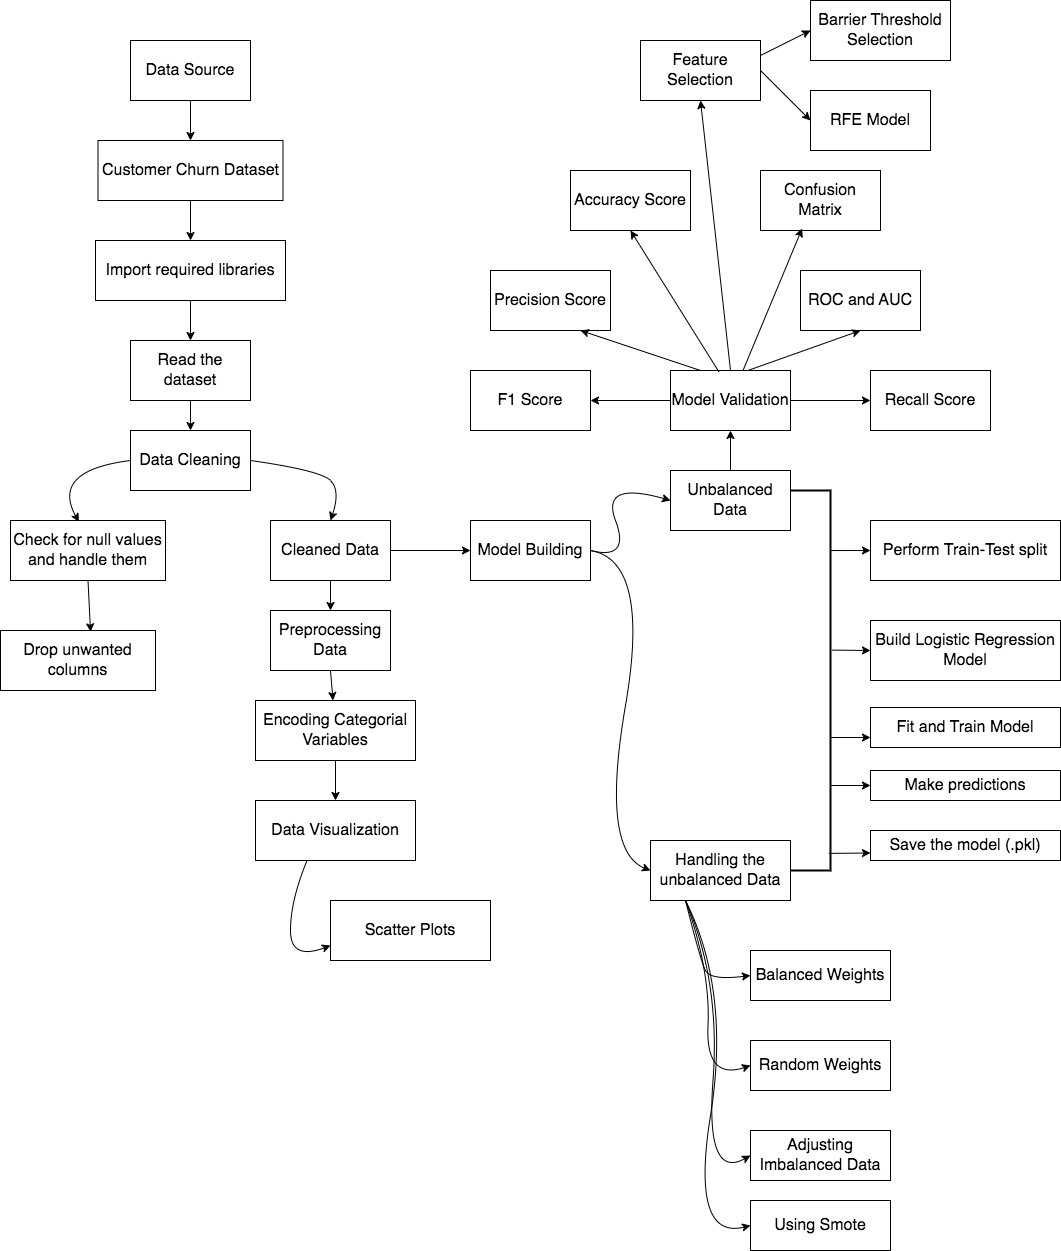

The diagram above was exported from draw.io. Its source (the exported page's mxGraphModel, read from the mxfile embedded in the PNG):
<mxGraphModel dx="1300" dy="772" grid="1" gridSize="10" guides="1" tooltips="1" connect="1" arrows="1" fold="1" page="1" pageScale="1" pageWidth="2336" pageHeight="1654" math="0" shadow="0">
  <root>
    <mxCell id="0" />
    <mxCell id="1" parent="0" />
    <mxCell id="bvATxZy7iNNxB7oMPNo--1" value="Data Source" style="rounded=0;whiteSpace=wrap;html=1;fontSize=16;" vertex="1" parent="1">
      <mxGeometry x="220" y="160" width="120" height="60" as="geometry" />
    </mxCell>
    <mxCell id="bvATxZy7iNNxB7oMPNo--2" value="Customer Churn Dataset" style="rounded=0;whiteSpace=wrap;html=1;fontSize=16;" vertex="1" parent="1">
      <mxGeometry x="187.5" y="260" width="185" height="60" as="geometry" />
    </mxCell>
    <mxCell id="bvATxZy7iNNxB7oMPNo--3" value="Import required libraries" style="rounded=0;whiteSpace=wrap;html=1;fontSize=16;" vertex="1" parent="1">
      <mxGeometry x="185" y="360" width="190" height="60" as="geometry" />
    </mxCell>
    <mxCell id="bvATxZy7iNNxB7oMPNo--4" value="Read the dataset" style="rounded=0;whiteSpace=wrap;html=1;fontSize=16;" vertex="1" parent="1">
      <mxGeometry x="220" y="460" width="120" height="60" as="geometry" />
    </mxCell>
    <mxCell id="bvATxZy7iNNxB7oMPNo--5" value="Data Cleaning" style="rounded=0;whiteSpace=wrap;html=1;fontSize=16;" vertex="1" parent="1">
      <mxGeometry x="220" y="550" width="120" height="60" as="geometry" />
    </mxCell>
    <mxCell id="bvATxZy7iNNxB7oMPNo--6" value="Check for null values and handle them" style="rounded=0;whiteSpace=wrap;html=1;fontSize=16;" vertex="1" parent="1">
      <mxGeometry x="100" y="640" width="155" height="60" as="geometry" />
    </mxCell>
    <mxCell id="bvATxZy7iNNxB7oMPNo--7" value="Drop unwanted columns" style="rounded=0;whiteSpace=wrap;html=1;fontSize=16;" vertex="1" parent="1">
      <mxGeometry x="90" y="750" width="155" height="60" as="geometry" />
    </mxCell>
    <mxCell id="bvATxZy7iNNxB7oMPNo--8" value="Cleaned Data" style="rounded=0;whiteSpace=wrap;html=1;fontSize=16;" vertex="1" parent="1">
      <mxGeometry x="360" y="640" width="120" height="60" as="geometry" />
    </mxCell>
    <mxCell id="bvATxZy7iNNxB7oMPNo--9" value="Preprocessing Data" style="rounded=0;whiteSpace=wrap;html=1;fontSize=16;" vertex="1" parent="1">
      <mxGeometry x="360" y="730" width="120" height="60" as="geometry" />
    </mxCell>
    <mxCell id="bvATxZy7iNNxB7oMPNo--10" value="Encoding Categorial Variables" style="rounded=0;whiteSpace=wrap;html=1;fontSize=16;" vertex="1" parent="1">
      <mxGeometry x="345" y="820" width="160" height="60" as="geometry" />
    </mxCell>
    <mxCell id="bvATxZy7iNNxB7oMPNo--11" value="Data Visualization" style="rounded=0;whiteSpace=wrap;html=1;fontSize=16;" vertex="1" parent="1">
      <mxGeometry x="345" y="920" width="160" height="60" as="geometry" />
    </mxCell>
    <mxCell id="bvATxZy7iNNxB7oMPNo--12" value="Scatter Plots" style="rounded=0;whiteSpace=wrap;html=1;fontSize=16;" vertex="1" parent="1">
      <mxGeometry x="420" y="1020" width="160" height="60" as="geometry" />
    </mxCell>
    <mxCell id="bvATxZy7iNNxB7oMPNo--13" value="Model Building" style="rounded=0;whiteSpace=wrap;html=1;fontSize=16;" vertex="1" parent="1">
      <mxGeometry x="560" y="640" width="120" height="60" as="geometry" />
    </mxCell>
    <mxCell id="bvATxZy7iNNxB7oMPNo--14" value="Unbalanced Data" style="rounded=0;whiteSpace=wrap;html=1;fontSize=16;" vertex="1" parent="1">
      <mxGeometry x="760" y="590" width="120" height="60" as="geometry" />
    </mxCell>
    <mxCell id="bvATxZy7iNNxB7oMPNo--15" value="Model Validation" style="rounded=0;whiteSpace=wrap;html=1;fontSize=16;" vertex="1" parent="1">
      <mxGeometry x="760" y="490" width="120" height="60" as="geometry" />
    </mxCell>
    <mxCell id="bvATxZy7iNNxB7oMPNo--16" value="F1 Score" style="rounded=0;whiteSpace=wrap;html=1;fontSize=16;" vertex="1" parent="1">
      <mxGeometry x="560" y="490" width="120" height="60" as="geometry" />
    </mxCell>
    <mxCell id="bvATxZy7iNNxB7oMPNo--17" value="Recall Score" style="rounded=0;whiteSpace=wrap;html=1;fontSize=16;" vertex="1" parent="1">
      <mxGeometry x="960" y="490" width="120" height="60" as="geometry" />
    </mxCell>
    <mxCell id="bvATxZy7iNNxB7oMPNo--18" value="Precision Score" style="rounded=0;whiteSpace=wrap;html=1;fontSize=16;" vertex="1" parent="1">
      <mxGeometry x="580" y="390" width="120" height="60" as="geometry" />
    </mxCell>
    <mxCell id="bvATxZy7iNNxB7oMPNo--19" value="ROC and AUC" style="rounded=0;whiteSpace=wrap;html=1;fontSize=16;" vertex="1" parent="1">
      <mxGeometry x="890" y="390" width="120" height="60" as="geometry" />
    </mxCell>
    <mxCell id="bvATxZy7iNNxB7oMPNo--20" value="Accuracy Score" style="rounded=0;whiteSpace=wrap;html=1;fontSize=16;" vertex="1" parent="1">
      <mxGeometry x="660" y="290" width="120" height="60" as="geometry" />
    </mxCell>
    <mxCell id="bvATxZy7iNNxB7oMPNo--21" value="Confusion Matrix" style="rounded=0;whiteSpace=wrap;html=1;fontSize=16;" vertex="1" parent="1">
      <mxGeometry x="850" y="290" width="120" height="60" as="geometry" />
    </mxCell>
    <mxCell id="bvATxZy7iNNxB7oMPNo--22" value="Feature Selection" style="rounded=0;whiteSpace=wrap;html=1;fontSize=16;" vertex="1" parent="1">
      <mxGeometry x="730" y="160" width="120" height="60" as="geometry" />
    </mxCell>
    <mxCell id="bvATxZy7iNNxB7oMPNo--23" value="RFE Model" style="rounded=0;whiteSpace=wrap;html=1;fontSize=16;" vertex="1" parent="1">
      <mxGeometry x="900" y="210" width="120" height="60" as="geometry" />
    </mxCell>
    <mxCell id="bvATxZy7iNNxB7oMPNo--24" value="Barrier Threshold Selection" style="rounded=0;whiteSpace=wrap;html=1;fontSize=16;" vertex="1" parent="1">
      <mxGeometry x="900" y="120" width="140" height="60" as="geometry" />
    </mxCell>
    <mxCell id="bvATxZy7iNNxB7oMPNo--25" value="Handling the unbalanced Data" style="rounded=0;whiteSpace=wrap;html=1;fontSize=16;" vertex="1" parent="1">
      <mxGeometry x="740" y="960" width="140" height="60" as="geometry" />
    </mxCell>
    <mxCell id="bvATxZy7iNNxB7oMPNo--26" value="Balanced Weights" style="rounded=0;whiteSpace=wrap;html=1;fontSize=16;" vertex="1" parent="1">
      <mxGeometry x="840" y="1070" width="140" height="50" as="geometry" />
    </mxCell>
    <mxCell id="bvATxZy7iNNxB7oMPNo--27" value="Random Weights" style="rounded=0;whiteSpace=wrap;html=1;fontSize=16;" vertex="1" parent="1">
      <mxGeometry x="840" y="1160" width="140" height="50" as="geometry" />
    </mxCell>
    <mxCell id="bvATxZy7iNNxB7oMPNo--28" value="Adjusting Imbalanced Data" style="rounded=0;whiteSpace=wrap;html=1;fontSize=16;" vertex="1" parent="1">
      <mxGeometry x="840" y="1250" width="140" height="50" as="geometry" />
    </mxCell>
    <mxCell id="bvATxZy7iNNxB7oMPNo--29" value="Using Smote" style="rounded=0;whiteSpace=wrap;html=1;fontSize=16;" vertex="1" parent="1">
      <mxGeometry x="840" y="1320" width="140" height="50" as="geometry" />
    </mxCell>
    <mxCell id="bvATxZy7iNNxB7oMPNo--30" value="Perform Train-Test split" style="rounded=0;whiteSpace=wrap;html=1;fontSize=16;" vertex="1" parent="1">
      <mxGeometry x="960" y="640" width="190" height="60" as="geometry" />
    </mxCell>
    <mxCell id="bvATxZy7iNNxB7oMPNo--31" value="Build Logistic Regression Model" style="rounded=0;whiteSpace=wrap;html=1;fontSize=16;" vertex="1" parent="1">
      <mxGeometry x="960" y="740" width="190" height="60" as="geometry" />
    </mxCell>
    <mxCell id="bvATxZy7iNNxB7oMPNo--32" value="Fit and Train Model" style="rounded=0;whiteSpace=wrap;html=1;fontSize=16;" vertex="1" parent="1">
      <mxGeometry x="960" y="827" width="190" height="40" as="geometry" />
    </mxCell>
    <mxCell id="bvATxZy7iNNxB7oMPNo--33" value="Make predictions" style="rounded=0;whiteSpace=wrap;html=1;fontSize=16;" vertex="1" parent="1">
      <mxGeometry x="960" y="890" width="190" height="30" as="geometry" />
    </mxCell>
    <mxCell id="bvATxZy7iNNxB7oMPNo--34" value="Save the model (.pkl)" style="rounded=0;whiteSpace=wrap;html=1;fontSize=16;" vertex="1" parent="1">
      <mxGeometry x="960" y="950" width="190" height="30" as="geometry" />
    </mxCell>
    <mxCell id="bvATxZy7iNNxB7oMPNo--35" value="" style="endArrow=classic;html=1;rounded=0;exitX=0.5;exitY=1;exitDx=0;exitDy=0;entryX=0.5;entryY=0;entryDx=0;entryDy=0;" edge="1" parent="1" source="bvATxZy7iNNxB7oMPNo--1" target="bvATxZy7iNNxB7oMPNo--2">
      <mxGeometry width="50" height="50" relative="1" as="geometry">
        <mxPoint x="530" y="490" as="sourcePoint" />
        <mxPoint x="280" y="270" as="targetPoint" />
      </mxGeometry>
    </mxCell>
    <mxCell id="bvATxZy7iNNxB7oMPNo--36" value="" style="endArrow=classic;html=1;rounded=0;exitX=0.5;exitY=1;exitDx=0;exitDy=0;entryX=0.5;entryY=0;entryDx=0;entryDy=0;" edge="1" parent="1" source="bvATxZy7iNNxB7oMPNo--2" target="bvATxZy7iNNxB7oMPNo--3">
      <mxGeometry width="50" height="50" relative="1" as="geometry">
        <mxPoint x="530" y="490" as="sourcePoint" />
        <mxPoint x="580" y="440" as="targetPoint" />
      </mxGeometry>
    </mxCell>
    <mxCell id="bvATxZy7iNNxB7oMPNo--37" value="" style="endArrow=classic;html=1;rounded=0;exitX=0.5;exitY=1;exitDx=0;exitDy=0;entryX=0.5;entryY=0;entryDx=0;entryDy=0;" edge="1" parent="1" source="bvATxZy7iNNxB7oMPNo--3" target="bvATxZy7iNNxB7oMPNo--4">
      <mxGeometry width="50" height="50" relative="1" as="geometry">
        <mxPoint x="530" y="580" as="sourcePoint" />
        <mxPoint x="580" y="530" as="targetPoint" />
      </mxGeometry>
    </mxCell>
    <mxCell id="bvATxZy7iNNxB7oMPNo--38" value="" style="endArrow=classic;html=1;rounded=0;exitX=0.5;exitY=1;exitDx=0;exitDy=0;entryX=0.5;entryY=0;entryDx=0;entryDy=0;" edge="1" parent="1" source="bvATxZy7iNNxB7oMPNo--4" target="bvATxZy7iNNxB7oMPNo--5">
      <mxGeometry width="50" height="50" relative="1" as="geometry">
        <mxPoint x="530" y="580" as="sourcePoint" />
        <mxPoint x="580" y="530" as="targetPoint" />
      </mxGeometry>
    </mxCell>
    <mxCell id="bvATxZy7iNNxB7oMPNo--39" value="" style="curved=1;endArrow=classic;html=1;rounded=0;exitX=1;exitY=0.5;exitDx=0;exitDy=0;entryX=0.5;entryY=0;entryDx=0;entryDy=0;" edge="1" parent="1" source="bvATxZy7iNNxB7oMPNo--5" target="bvATxZy7iNNxB7oMPNo--8">
      <mxGeometry width="50" height="50" relative="1" as="geometry">
        <mxPoint x="530" y="580" as="sourcePoint" />
        <mxPoint x="580" y="530" as="targetPoint" />
        <Array as="points">
          <mxPoint x="410" y="590" />
          <mxPoint x="430" y="610" />
        </Array>
      </mxGeometry>
    </mxCell>
    <mxCell id="bvATxZy7iNNxB7oMPNo--40" value="" style="curved=1;endArrow=classic;html=1;rounded=0;exitX=0;exitY=0.5;exitDx=0;exitDy=0;entryX=0.441;entryY=0.022;entryDx=0;entryDy=0;entryPerimeter=0;" edge="1" parent="1" source="bvATxZy7iNNxB7oMPNo--5" target="bvATxZy7iNNxB7oMPNo--6">
      <mxGeometry width="50" height="50" relative="1" as="geometry">
        <mxPoint x="530" y="710" as="sourcePoint" />
        <mxPoint x="580" y="660" as="targetPoint" />
        <Array as="points">
          <mxPoint x="140" y="590" />
        </Array>
      </mxGeometry>
    </mxCell>
    <mxCell id="bvATxZy7iNNxB7oMPNo--41" value="" style="endArrow=classic;html=1;rounded=0;exitX=0.5;exitY=1;exitDx=0;exitDy=0;entryX=0.581;entryY=0.022;entryDx=0;entryDy=0;entryPerimeter=0;" edge="1" parent="1" source="bvATxZy7iNNxB7oMPNo--6" target="bvATxZy7iNNxB7oMPNo--7">
      <mxGeometry width="50" height="50" relative="1" as="geometry">
        <mxPoint x="530" y="710" as="sourcePoint" />
        <mxPoint x="180" y="750" as="targetPoint" />
      </mxGeometry>
    </mxCell>
    <mxCell id="bvATxZy7iNNxB7oMPNo--43" value="" style="curved=1;endArrow=classic;html=1;rounded=0;exitX=0.323;exitY=0.994;exitDx=0;exitDy=0;exitPerimeter=0;entryX=0;entryY=0.75;entryDx=0;entryDy=0;" edge="1" parent="1" source="bvATxZy7iNNxB7oMPNo--11" target="bvATxZy7iNNxB7oMPNo--12">
      <mxGeometry width="50" height="50" relative="1" as="geometry">
        <mxPoint x="530" y="870" as="sourcePoint" />
        <mxPoint x="580" y="820" as="targetPoint" />
        <Array as="points">
          <mxPoint x="380" y="1020" />
          <mxPoint x="380" y="1080" />
        </Array>
      </mxGeometry>
    </mxCell>
    <mxCell id="bvATxZy7iNNxB7oMPNo--44" value="" style="endArrow=classic;html=1;rounded=0;exitX=1;exitY=0.5;exitDx=0;exitDy=0;entryX=0;entryY=0.5;entryDx=0;entryDy=0;" edge="1" parent="1" source="bvATxZy7iNNxB7oMPNo--8" target="bvATxZy7iNNxB7oMPNo--13">
      <mxGeometry width="50" height="50" relative="1" as="geometry">
        <mxPoint x="530" y="870" as="sourcePoint" />
        <mxPoint x="580" y="820" as="targetPoint" />
      </mxGeometry>
    </mxCell>
    <mxCell id="bvATxZy7iNNxB7oMPNo--46" value="" style="curved=1;endArrow=classic;html=1;rounded=0;exitX=1;exitY=0.5;exitDx=0;exitDy=0;entryX=0;entryY=0.5;entryDx=0;entryDy=0;" edge="1" parent="1" source="bvATxZy7iNNxB7oMPNo--13" target="bvATxZy7iNNxB7oMPNo--14">
      <mxGeometry width="50" height="50" relative="1" as="geometry">
        <mxPoint x="530" y="650" as="sourcePoint" />
        <mxPoint x="580" y="600" as="targetPoint" />
        <Array as="points">
          <mxPoint x="720" y="680" />
          <mxPoint x="690" y="600" />
        </Array>
      </mxGeometry>
    </mxCell>
    <mxCell id="bvATxZy7iNNxB7oMPNo--47" value="" style="curved=1;endArrow=classic;html=1;rounded=0;entryX=0;entryY=0.5;entryDx=0;entryDy=0;exitX=1;exitY=0.5;exitDx=0;exitDy=0;" edge="1" parent="1" source="bvATxZy7iNNxB7oMPNo--13" target="bvATxZy7iNNxB7oMPNo--25">
      <mxGeometry width="50" height="50" relative="1" as="geometry">
        <mxPoint x="530" y="650" as="sourcePoint" />
        <mxPoint x="580" y="600" as="targetPoint" />
        <Array as="points">
          <mxPoint x="740" y="680" />
          <mxPoint x="690" y="970" />
        </Array>
      </mxGeometry>
    </mxCell>
    <mxCell id="bvATxZy7iNNxB7oMPNo--48" value="" style="endArrow=classic;html=1;rounded=0;exitX=0.5;exitY=1;exitDx=0;exitDy=0;entryX=0.5;entryY=0;entryDx=0;entryDy=0;" edge="1" parent="1" source="bvATxZy7iNNxB7oMPNo--8" target="bvATxZy7iNNxB7oMPNo--9">
      <mxGeometry width="50" height="50" relative="1" as="geometry">
        <mxPoint x="530" y="780" as="sourcePoint" />
        <mxPoint x="580" y="730" as="targetPoint" />
      </mxGeometry>
    </mxCell>
    <mxCell id="bvATxZy7iNNxB7oMPNo--49" value="" style="endArrow=classic;html=1;rounded=0;exitX=0.5;exitY=1;exitDx=0;exitDy=0;" edge="1" parent="1" source="bvATxZy7iNNxB7oMPNo--9" target="bvATxZy7iNNxB7oMPNo--10">
      <mxGeometry width="50" height="50" relative="1" as="geometry">
        <mxPoint x="530" y="780" as="sourcePoint" />
        <mxPoint x="580" y="730" as="targetPoint" />
      </mxGeometry>
    </mxCell>
    <mxCell id="bvATxZy7iNNxB7oMPNo--50" value="" style="endArrow=classic;html=1;rounded=0;exitX=0.5;exitY=1;exitDx=0;exitDy=0;" edge="1" parent="1" source="bvATxZy7iNNxB7oMPNo--10" target="bvATxZy7iNNxB7oMPNo--11">
      <mxGeometry width="50" height="50" relative="1" as="geometry">
        <mxPoint x="530" y="780" as="sourcePoint" />
        <mxPoint x="580" y="730" as="targetPoint" />
      </mxGeometry>
    </mxCell>
    <mxCell id="bvATxZy7iNNxB7oMPNo--51" value="" style="endArrow=classic;html=1;rounded=0;entryX=0.5;entryY=1;entryDx=0;entryDy=0;exitX=0.5;exitY=0;exitDx=0;exitDy=0;" edge="1" parent="1" source="bvATxZy7iNNxB7oMPNo--14" target="bvATxZy7iNNxB7oMPNo--15">
      <mxGeometry width="50" height="50" relative="1" as="geometry">
        <mxPoint x="530" y="500" as="sourcePoint" />
        <mxPoint x="580" y="450" as="targetPoint" />
      </mxGeometry>
    </mxCell>
    <mxCell id="bvATxZy7iNNxB7oMPNo--52" value="" style="endArrow=classic;html=1;rounded=0;entryX=1;entryY=0.5;entryDx=0;entryDy=0;exitX=0;exitY=0.5;exitDx=0;exitDy=0;" edge="1" parent="1" source="bvATxZy7iNNxB7oMPNo--15" target="bvATxZy7iNNxB7oMPNo--16">
      <mxGeometry width="50" height="50" relative="1" as="geometry">
        <mxPoint x="530" y="500" as="sourcePoint" />
        <mxPoint x="580" y="450" as="targetPoint" />
      </mxGeometry>
    </mxCell>
    <mxCell id="bvATxZy7iNNxB7oMPNo--53" value="" style="endArrow=classic;html=1;rounded=0;exitX=1;exitY=0.5;exitDx=0;exitDy=0;entryX=0;entryY=0.5;entryDx=0;entryDy=0;" edge="1" parent="1" source="bvATxZy7iNNxB7oMPNo--15" target="bvATxZy7iNNxB7oMPNo--17">
      <mxGeometry width="50" height="50" relative="1" as="geometry">
        <mxPoint x="530" y="500" as="sourcePoint" />
        <mxPoint x="580" y="450" as="targetPoint" />
      </mxGeometry>
    </mxCell>
    <mxCell id="bvATxZy7iNNxB7oMPNo--54" value="" style="endArrow=classic;html=1;rounded=0;entryX=0.75;entryY=1;entryDx=0;entryDy=0;exitX=0.25;exitY=0;exitDx=0;exitDy=0;" edge="1" parent="1" source="bvATxZy7iNNxB7oMPNo--15" target="bvATxZy7iNNxB7oMPNo--18">
      <mxGeometry width="50" height="50" relative="1" as="geometry">
        <mxPoint x="530" y="500" as="sourcePoint" />
        <mxPoint x="580" y="450" as="targetPoint" />
      </mxGeometry>
    </mxCell>
    <mxCell id="bvATxZy7iNNxB7oMPNo--55" value="" style="endArrow=classic;html=1;rounded=0;entryX=0.5;entryY=1;entryDx=0;entryDy=0;exitX=0.653;exitY=-0.006;exitDx=0;exitDy=0;exitPerimeter=0;" edge="1" parent="1" source="bvATxZy7iNNxB7oMPNo--15" target="bvATxZy7iNNxB7oMPNo--19">
      <mxGeometry width="50" height="50" relative="1" as="geometry">
        <mxPoint x="530" y="500" as="sourcePoint" />
        <mxPoint x="580" y="450" as="targetPoint" />
      </mxGeometry>
    </mxCell>
    <mxCell id="bvATxZy7iNNxB7oMPNo--56" value="" style="endArrow=classic;html=1;rounded=0;entryX=0.5;entryY=1;entryDx=0;entryDy=0;exitX=0.403;exitY=0.022;exitDx=0;exitDy=0;exitPerimeter=0;" edge="1" parent="1" source="bvATxZy7iNNxB7oMPNo--15" target="bvATxZy7iNNxB7oMPNo--20">
      <mxGeometry width="50" height="50" relative="1" as="geometry">
        <mxPoint x="530" y="500" as="sourcePoint" />
        <mxPoint x="580" y="450" as="targetPoint" />
      </mxGeometry>
    </mxCell>
    <mxCell id="bvATxZy7iNNxB7oMPNo--57" value="" style="endArrow=classic;html=1;rounded=0;entryX=0.347;entryY=0.967;entryDx=0;entryDy=0;entryPerimeter=0;" edge="1" parent="1" source="bvATxZy7iNNxB7oMPNo--15" target="bvATxZy7iNNxB7oMPNo--21">
      <mxGeometry width="50" height="50" relative="1" as="geometry">
        <mxPoint x="530" y="500" as="sourcePoint" />
        <mxPoint x="580" y="450" as="targetPoint" />
      </mxGeometry>
    </mxCell>
    <mxCell id="bvATxZy7iNNxB7oMPNo--58" value="" style="endArrow=classic;html=1;rounded=0;entryX=0.5;entryY=1;entryDx=0;entryDy=0;exitX=0.5;exitY=0;exitDx=0;exitDy=0;" edge="1" parent="1" source="bvATxZy7iNNxB7oMPNo--15" target="bvATxZy7iNNxB7oMPNo--22">
      <mxGeometry width="50" height="50" relative="1" as="geometry">
        <mxPoint x="530" y="500" as="sourcePoint" />
        <mxPoint x="580" y="450" as="targetPoint" />
      </mxGeometry>
    </mxCell>
    <mxCell id="bvATxZy7iNNxB7oMPNo--59" value="" style="endArrow=classic;html=1;rounded=0;entryX=0;entryY=0.5;entryDx=0;entryDy=0;exitX=1;exitY=0.25;exitDx=0;exitDy=0;" edge="1" parent="1" source="bvATxZy7iNNxB7oMPNo--22" target="bvATxZy7iNNxB7oMPNo--24">
      <mxGeometry width="50" height="50" relative="1" as="geometry">
        <mxPoint x="530" y="440" as="sourcePoint" />
        <mxPoint x="580" y="390" as="targetPoint" />
      </mxGeometry>
    </mxCell>
    <mxCell id="bvATxZy7iNNxB7oMPNo--60" value="" style="endArrow=classic;html=1;rounded=0;entryX=0;entryY=0.5;entryDx=0;entryDy=0;exitX=1;exitY=0.5;exitDx=0;exitDy=0;" edge="1" parent="1" source="bvATxZy7iNNxB7oMPNo--22" target="bvATxZy7iNNxB7oMPNo--23">
      <mxGeometry width="50" height="50" relative="1" as="geometry">
        <mxPoint x="530" y="440" as="sourcePoint" />
        <mxPoint x="580" y="390" as="targetPoint" />
      </mxGeometry>
    </mxCell>
    <mxCell id="bvATxZy7iNNxB7oMPNo--65" value="" style="curved=1;endArrow=classic;html=1;rounded=0;entryX=0;entryY=0.5;entryDx=0;entryDy=0;exitX=0.25;exitY=1;exitDx=0;exitDy=0;" edge="1" parent="1" source="bvATxZy7iNNxB7oMPNo--25" target="bvATxZy7iNNxB7oMPNo--26">
      <mxGeometry width="50" height="50" relative="1" as="geometry">
        <mxPoint x="530" y="1100" as="sourcePoint" />
        <mxPoint x="580" y="1050" as="targetPoint" />
        <Array as="points">
          <mxPoint x="790" y="1080" />
          <mxPoint x="800" y="1100" />
        </Array>
      </mxGeometry>
    </mxCell>
    <mxCell id="bvATxZy7iNNxB7oMPNo--66" value="" style="curved=1;endArrow=classic;html=1;rounded=0;entryX=0;entryY=0.5;entryDx=0;entryDy=0;exitX=0.25;exitY=1;exitDx=0;exitDy=0;" edge="1" parent="1" source="bvATxZy7iNNxB7oMPNo--25" target="bvATxZy7iNNxB7oMPNo--27">
      <mxGeometry width="50" height="50" relative="1" as="geometry">
        <mxPoint x="805" y="1030" as="sourcePoint" />
        <mxPoint x="850" y="1105" as="targetPoint" />
        <Array as="points">
          <mxPoint x="800" y="1090" />
          <mxPoint x="795" y="1200" />
        </Array>
      </mxGeometry>
    </mxCell>
    <mxCell id="bvATxZy7iNNxB7oMPNo--67" value="" style="curved=1;endArrow=classic;html=1;rounded=0;entryX=0;entryY=0.5;entryDx=0;entryDy=0;exitX=0.25;exitY=1;exitDx=0;exitDy=0;" edge="1" parent="1" source="bvATxZy7iNNxB7oMPNo--25" target="bvATxZy7iNNxB7oMPNo--28">
      <mxGeometry width="50" height="50" relative="1" as="geometry">
        <mxPoint x="805" y="1030" as="sourcePoint" />
        <mxPoint x="850" y="1195" as="targetPoint" />
        <Array as="points">
          <mxPoint x="810" y="1100" />
          <mxPoint x="795" y="1300" />
        </Array>
      </mxGeometry>
    </mxCell>
    <mxCell id="bvATxZy7iNNxB7oMPNo--68" value="" style="curved=1;endArrow=classic;html=1;rounded=0;entryX=0;entryY=0.5;entryDx=0;entryDy=0;exitX=0.25;exitY=1;exitDx=0;exitDy=0;" edge="1" parent="1" source="bvATxZy7iNNxB7oMPNo--25" target="bvATxZy7iNNxB7oMPNo--29">
      <mxGeometry width="50" height="50" relative="1" as="geometry">
        <mxPoint x="805" y="1030" as="sourcePoint" />
        <mxPoint x="850" y="1285" as="targetPoint" />
        <Array as="points">
          <mxPoint x="820" y="1110" />
          <mxPoint x="780" y="1360" />
        </Array>
      </mxGeometry>
    </mxCell>
    <mxCell id="bvATxZy7iNNxB7oMPNo--70" value="" style="strokeWidth=2;html=1;shape=mxgraph.flowchart.annotation_1;align=left;pointerEvents=1;rotation=-180;" vertex="1" parent="1">
      <mxGeometry x="880" y="610" width="40" height="380" as="geometry" />
    </mxCell>
    <mxCell id="bvATxZy7iNNxB7oMPNo--72" value="" style="endArrow=classic;html=1;rounded=0;entryX=0;entryY=0.5;entryDx=0;entryDy=0;exitX=0;exitY=0.842;exitDx=0;exitDy=0;exitPerimeter=0;" edge="1" parent="1" source="bvATxZy7iNNxB7oMPNo--70" target="bvATxZy7iNNxB7oMPNo--30">
      <mxGeometry width="50" height="50" relative="1" as="geometry">
        <mxPoint x="530" y="970" as="sourcePoint" />
        <mxPoint x="580" y="920" as="targetPoint" />
      </mxGeometry>
    </mxCell>
    <mxCell id="bvATxZy7iNNxB7oMPNo--73" value="" style="endArrow=classic;html=1;rounded=0;entryX=0;entryY=0.5;entryDx=0;entryDy=0;exitX=-0.042;exitY=0.58;exitDx=0;exitDy=0;exitPerimeter=0;" edge="1" parent="1" source="bvATxZy7iNNxB7oMPNo--70" target="bvATxZy7iNNxB7oMPNo--31">
      <mxGeometry width="50" height="50" relative="1" as="geometry">
        <mxPoint x="930" y="690" as="sourcePoint" />
        <mxPoint x="970" y="690" as="targetPoint" />
      </mxGeometry>
    </mxCell>
    <mxCell id="bvATxZy7iNNxB7oMPNo--76" value="" style="endArrow=classic;html=1;rounded=0;entryX=0;entryY=0.75;entryDx=0;entryDy=0;exitX=0.042;exitY=0.045;exitDx=0;exitDy=0;exitPerimeter=0;" edge="1" parent="1" source="bvATxZy7iNNxB7oMPNo--70" target="bvATxZy7iNNxB7oMPNo--34">
      <mxGeometry width="50" height="50" relative="1" as="geometry">
        <mxPoint x="530" y="970" as="sourcePoint" />
        <mxPoint x="580" y="920" as="targetPoint" />
      </mxGeometry>
    </mxCell>
    <mxCell id="bvATxZy7iNNxB7oMPNo--77" value="" style="endArrow=classic;html=1;rounded=0;entryX=0;entryY=0.5;entryDx=0;entryDy=0;" edge="1" parent="1" target="bvATxZy7iNNxB7oMPNo--33">
      <mxGeometry width="50" height="50" relative="1" as="geometry">
        <mxPoint x="920" y="905" as="sourcePoint" />
        <mxPoint x="580" y="920" as="targetPoint" />
      </mxGeometry>
    </mxCell>
    <mxCell id="bvATxZy7iNNxB7oMPNo--78" value="" style="endArrow=classic;html=1;rounded=0;entryX=0;entryY=0.75;entryDx=0;entryDy=0;" edge="1" parent="1" target="bvATxZy7iNNxB7oMPNo--32">
      <mxGeometry width="50" height="50" relative="1" as="geometry">
        <mxPoint x="920" y="857" as="sourcePoint" />
        <mxPoint x="580" y="920" as="targetPoint" />
      </mxGeometry>
    </mxCell>
  </root>
</mxGraphModel>